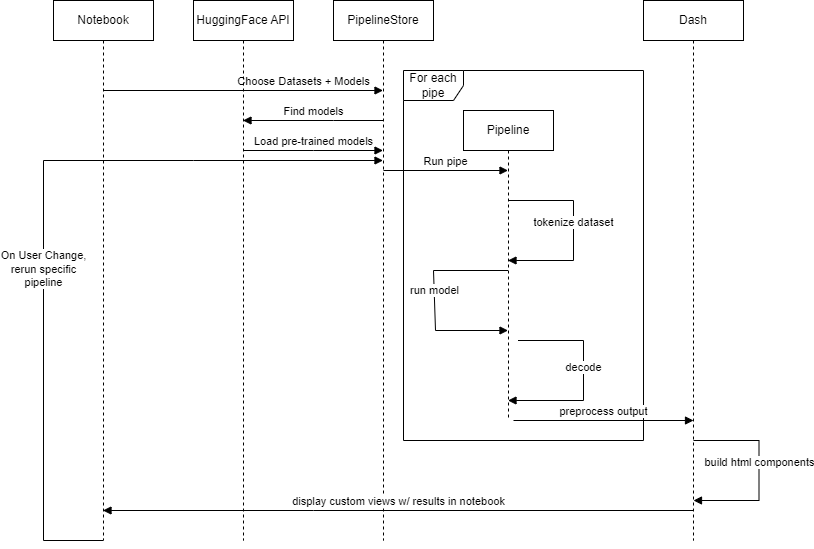

The diagram above was exported from draw.io. Its source (the exported page's mxGraphModel, read from the mxfile embedded in the PNG):
<mxGraphModel dx="2272" dy="697" grid="1" gridSize="10" guides="1" tooltips="1" connect="1" arrows="1" fold="1" page="1" pageScale="1" pageWidth="850" pageHeight="1100" math="0" shadow="0">
  <root>
    <mxCell id="0" />
    <mxCell id="1" parent="0" />
    <mxCell id="FxKsNsyOdg-zji3XSqem-1" value="Notebook" style="shape=umlLifeline;perimeter=lifelinePerimeter;whiteSpace=wrap;html=1;container=1;collapsible=0;recursiveResize=0;outlineConnect=0;" vertex="1" parent="1">
      <mxGeometry x="30" y="90" width="100" height="540" as="geometry" />
    </mxCell>
    <mxCell id="FxKsNsyOdg-zji3XSqem-7" value="Choose Datasets + Models" style="html=1;verticalAlign=bottom;endArrow=block;rounded=0;" edge="1" parent="FxKsNsyOdg-zji3XSqem-1" target="FxKsNsyOdg-zji3XSqem-4">
      <mxGeometry x="0.4311" width="80" relative="1" as="geometry">
        <mxPoint x="50" y="90" as="sourcePoint" />
        <mxPoint x="130" y="90" as="targetPoint" />
        <mxPoint as="offset" />
      </mxGeometry>
    </mxCell>
    <mxCell id="FxKsNsyOdg-zji3XSqem-3" value="HuggingFace API" style="shape=umlLifeline;perimeter=lifelinePerimeter;whiteSpace=wrap;html=1;container=1;collapsible=0;recursiveResize=0;outlineConnect=0;" vertex="1" parent="1">
      <mxGeometry x="170" y="90" width="100" height="540" as="geometry" />
    </mxCell>
    <mxCell id="FxKsNsyOdg-zji3XSqem-4" value="PipelineStore" style="shape=umlLifeline;perimeter=lifelinePerimeter;whiteSpace=wrap;html=1;container=1;collapsible=0;recursiveResize=0;outlineConnect=0;" vertex="1" parent="1">
      <mxGeometry x="310" y="90" width="100" height="540" as="geometry" />
    </mxCell>
    <mxCell id="FxKsNsyOdg-zji3XSqem-5" value="Dash" style="shape=umlLifeline;perimeter=lifelinePerimeter;whiteSpace=wrap;html=1;container=1;collapsible=0;recursiveResize=0;outlineConnect=0;" vertex="1" parent="1">
      <mxGeometry x="620" y="90" width="100" height="540" as="geometry" />
    </mxCell>
    <mxCell id="FxKsNsyOdg-zji3XSqem-8" value="Find models" style="html=1;verticalAlign=bottom;endArrow=block;rounded=0;" edge="1" parent="1" source="FxKsNsyOdg-zji3XSqem-4" target="FxKsNsyOdg-zji3XSqem-3">
      <mxGeometry width="80" relative="1" as="geometry">
        <mxPoint x="380" y="360" as="sourcePoint" />
        <mxPoint x="460" y="360" as="targetPoint" />
        <Array as="points">
          <mxPoint x="310" y="210" />
        </Array>
      </mxGeometry>
    </mxCell>
    <mxCell id="FxKsNsyOdg-zji3XSqem-9" value="Load pre-trained models" style="html=1;verticalAlign=bottom;endArrow=block;rounded=0;" edge="1" parent="1" source="FxKsNsyOdg-zji3XSqem-3" target="FxKsNsyOdg-zji3XSqem-4">
      <mxGeometry width="80" relative="1" as="geometry">
        <mxPoint x="380" y="360" as="sourcePoint" />
        <mxPoint x="460" y="360" as="targetPoint" />
        <Array as="points">
          <mxPoint x="290" y="240" />
        </Array>
      </mxGeometry>
    </mxCell>
    <mxCell id="FxKsNsyOdg-zji3XSqem-11" value="Pipeline" style="shape=umlLifeline;perimeter=lifelinePerimeter;whiteSpace=wrap;html=1;container=1;collapsible=0;recursiveResize=0;outlineConnect=0;" vertex="1" parent="1">
      <mxGeometry x="440" y="200" width="90" height="310" as="geometry" />
    </mxCell>
    <mxCell id="FxKsNsyOdg-zji3XSqem-21" value="run model" style="html=1;verticalAlign=bottom;endArrow=block;rounded=0;" edge="1" parent="FxKsNsyOdg-zji3XSqem-11">
      <mxGeometry width="80" relative="1" as="geometry">
        <mxPoint x="44.5" y="160" as="sourcePoint" />
        <mxPoint x="44.5" y="220" as="targetPoint" />
        <Array as="points">
          <mxPoint x="-30" y="160" />
          <mxPoint x="-28" y="220" />
        </Array>
      </mxGeometry>
    </mxCell>
    <mxCell id="FxKsNsyOdg-zji3XSqem-15" value="Run pipe" style="html=1;verticalAlign=bottom;endArrow=block;rounded=0;" edge="1" parent="1" target="FxKsNsyOdg-zji3XSqem-11">
      <mxGeometry width="80" relative="1" as="geometry">
        <mxPoint x="360" y="260" as="sourcePoint" />
        <mxPoint x="440" y="260" as="targetPoint" />
      </mxGeometry>
    </mxCell>
    <mxCell id="FxKsNsyOdg-zji3XSqem-17" value="For each pipe" style="shape=umlFrame;whiteSpace=wrap;html=1;" vertex="1" parent="1">
      <mxGeometry x="380" y="160" width="240" height="370" as="geometry" />
    </mxCell>
    <mxCell id="FxKsNsyOdg-zji3XSqem-20" value="tokenize dataset" style="html=1;verticalAlign=bottom;endArrow=block;rounded=0;" edge="1" parent="1" source="FxKsNsyOdg-zji3XSqem-11" target="FxKsNsyOdg-zji3XSqem-11">
      <mxGeometry width="80" relative="1" as="geometry">
        <mxPoint x="490" y="310" as="sourcePoint" />
        <mxPoint x="550" y="350" as="targetPoint" />
        <Array as="points">
          <mxPoint x="550" y="290" />
          <mxPoint x="550" y="350" />
        </Array>
      </mxGeometry>
    </mxCell>
    <mxCell id="FxKsNsyOdg-zji3XSqem-22" value="decode" style="html=1;verticalAlign=bottom;endArrow=block;rounded=0;" edge="1" parent="1" target="FxKsNsyOdg-zji3XSqem-11">
      <mxGeometry width="80" relative="1" as="geometry">
        <mxPoint x="494.5" y="430" as="sourcePoint" />
        <mxPoint x="494.5" y="490" as="targetPoint" />
        <Array as="points">
          <mxPoint x="560" y="430" />
          <mxPoint x="560" y="490" />
        </Array>
      </mxGeometry>
    </mxCell>
    <mxCell id="FxKsNsyOdg-zji3XSqem-24" value="preprocess output" style="html=1;verticalAlign=bottom;endArrow=block;rounded=0;" edge="1" parent="1">
      <mxGeometry width="80" relative="1" as="geometry">
        <mxPoint x="490" y="510" as="sourcePoint" />
        <mxPoint x="670" y="510" as="targetPoint" />
      </mxGeometry>
    </mxCell>
    <mxCell id="FxKsNsyOdg-zji3XSqem-25" value="build html components" style="html=1;verticalAlign=bottom;endArrow=block;rounded=0;" edge="1" parent="1">
      <mxGeometry width="80" relative="1" as="geometry">
        <mxPoint x="670" y="530" as="sourcePoint" />
        <mxPoint x="670" y="590" as="targetPoint" />
        <Array as="points">
          <mxPoint x="735.5" y="530" />
          <mxPoint x="735.5" y="590" />
        </Array>
      </mxGeometry>
    </mxCell>
    <mxCell id="FxKsNsyOdg-zji3XSqem-26" value="display custom views w/ results in notebook" style="html=1;verticalAlign=bottom;endArrow=block;rounded=0;" edge="1" parent="1" source="FxKsNsyOdg-zji3XSqem-5" target="FxKsNsyOdg-zji3XSqem-1">
      <mxGeometry width="80" relative="1" as="geometry">
        <mxPoint x="600" y="600" as="sourcePoint" />
        <mxPoint x="570" y="670" as="targetPoint" />
        <Array as="points">
          <mxPoint x="290" y="600" />
        </Array>
      </mxGeometry>
    </mxCell>
    <mxCell id="FxKsNsyOdg-zji3XSqem-27" value="On User Change,&lt;br&gt;rerun specific&lt;br&gt;pipeline" style="html=1;verticalAlign=bottom;endArrow=block;rounded=0;" edge="1" parent="1" source="FxKsNsyOdg-zji3XSqem-1" target="FxKsNsyOdg-zji3XSqem-4">
      <mxGeometry x="-0.2054" width="80" relative="1" as="geometry">
        <mxPoint x="-90" y="610" as="sourcePoint" />
        <mxPoint x="20" y="270" as="targetPoint" />
        <Array as="points">
          <mxPoint x="20" y="630" />
          <mxPoint x="20" y="250" />
          <mxPoint x="170" y="250" />
        </Array>
        <mxPoint as="offset" />
      </mxGeometry>
    </mxCell>
  </root>
</mxGraphModel>